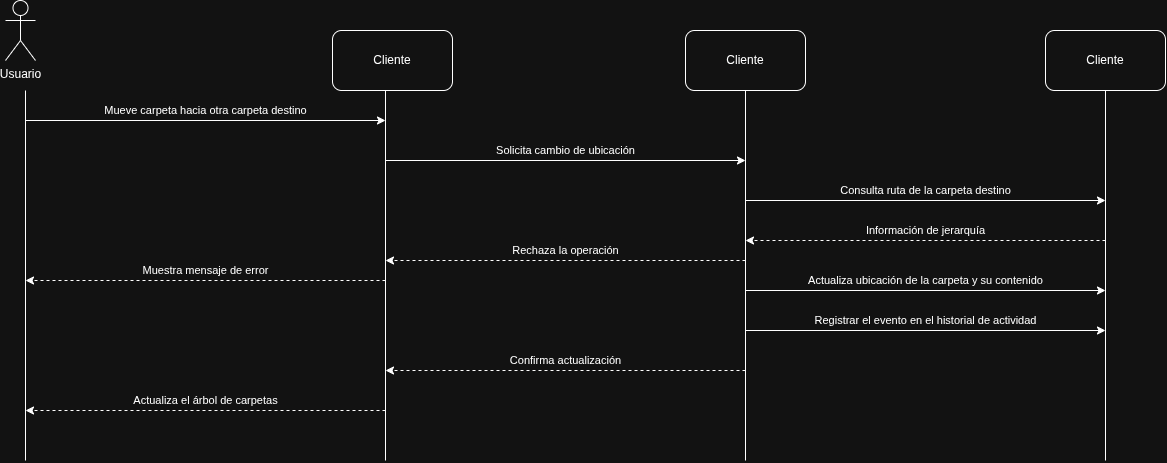

The diagram above was exported from draw.io. Its source (the exported page's mxGraphModel, read from the mxfile embedded in the PNG):
<mxGraphModel dx="1462" dy="777" grid="1" gridSize="10" guides="1" tooltips="1" connect="1" arrows="1" fold="1" page="1" pageScale="1" pageWidth="827" pageHeight="1169" math="0" shadow="0">
  <root>
    <mxCell id="0" />
    <mxCell id="1" parent="0" />
    <mxCell id="_B7cutND1twFvGAe9QtD-1" parent="1" style="shape=umlActor;verticalLabelPosition=bottom;verticalAlign=top;html=1;outlineConnect=0;" value="Usuario" vertex="1">
      <mxGeometry height="60" width="30" x="330" y="130" as="geometry" />
    </mxCell>
    <mxCell id="_B7cutND1twFvGAe9QtD-2" edge="1" parent="1" style="endArrow=none;html=1;rounded=0;" value="">
      <mxGeometry height="50" relative="1" width="50" as="geometry">
        <mxPoint x="350" y="590" as="sourcePoint" />
        <mxPoint x="350" y="220" as="targetPoint" />
      </mxGeometry>
    </mxCell>
    <mxCell id="_B7cutND1twFvGAe9QtD-3" edge="1" parent="1" style="endArrow=none;html=1;rounded=0;" value="">
      <mxGeometry height="50" relative="1" width="50" as="geometry">
        <mxPoint x="710" y="590" as="sourcePoint" />
        <mxPoint x="710" y="220" as="targetPoint" />
      </mxGeometry>
    </mxCell>
    <mxCell id="_B7cutND1twFvGAe9QtD-4" edge="1" parent="1" style="endArrow=classic;html=1;rounded=0;" value="Mueve carpeta hacia otra carpeta destino">
      <mxGeometry height="50" relative="1" width="50" y="10" as="geometry">
        <mxPoint as="offset" />
        <mxPoint x="350" y="250" as="sourcePoint" />
        <mxPoint x="710" y="250" as="targetPoint" />
      </mxGeometry>
    </mxCell>
    <mxCell id="_B7cutND1twFvGAe9QtD-5" parent="1" style="rounded=1;whiteSpace=wrap;html=1;roundedPerimeter=1;" value="Cliente" vertex="1">
      <mxGeometry height="60" width="120" x="657" y="160" as="geometry" />
    </mxCell>
    <mxCell id="_B7cutND1twFvGAe9QtD-6" edge="1" parent="1" style="endArrow=none;html=1;rounded=0;" value="">
      <mxGeometry height="50" relative="1" width="50" as="geometry">
        <mxPoint x="1070" y="590" as="sourcePoint" />
        <mxPoint x="1070" y="220" as="targetPoint" />
      </mxGeometry>
    </mxCell>
    <mxCell id="_B7cutND1twFvGAe9QtD-7" edge="1" parent="1" style="endArrow=classic;html=1;rounded=0;" value="Solicita cambio de ubicación">
      <mxGeometry height="50" relative="1" width="50" y="10" as="geometry">
        <mxPoint as="offset" />
        <mxPoint x="710" y="290" as="sourcePoint" />
        <mxPoint x="1070" y="290" as="targetPoint" />
      </mxGeometry>
    </mxCell>
    <mxCell id="_B7cutND1twFvGAe9QtD-8" parent="1" style="rounded=1;whiteSpace=wrap;html=1;roundedPerimeter=1;" value="Cliente" vertex="1">
      <mxGeometry height="60" width="120" x="1010" y="160" as="geometry" />
    </mxCell>
    <mxCell id="_B7cutND1twFvGAe9QtD-9" edge="1" parent="1" style="endArrow=none;html=1;rounded=0;" value="">
      <mxGeometry height="50" relative="1" width="50" as="geometry">
        <mxPoint x="1430" y="590" as="sourcePoint" />
        <mxPoint x="1430" y="220" as="targetPoint" />
      </mxGeometry>
    </mxCell>
    <mxCell id="_B7cutND1twFvGAe9QtD-10" edge="1" parent="1" style="endArrow=classic;html=1;rounded=0;" value="Consulta ruta de la carpeta destino">
      <mxGeometry height="50" relative="1" width="50" y="10" as="geometry">
        <mxPoint as="offset" />
        <mxPoint x="1070" y="330" as="sourcePoint" />
        <mxPoint x="1430" y="330" as="targetPoint" />
      </mxGeometry>
    </mxCell>
    <mxCell id="_B7cutND1twFvGAe9QtD-11" parent="1" style="rounded=1;whiteSpace=wrap;html=1;roundedPerimeter=1;" value="Cliente" vertex="1">
      <mxGeometry height="60" width="120" x="1370" y="160" as="geometry" />
    </mxCell>
    <mxCell id="_B7cutND1twFvGAe9QtD-12" edge="1" parent="1" style="endArrow=classic;html=1;rounded=0;dashed=1;" value="Información de jerarquía">
      <mxGeometry height="50" relative="1" width="50" y="-10" as="geometry">
        <mxPoint as="offset" />
        <mxPoint x="1430" y="370" as="sourcePoint" />
        <mxPoint x="1070" y="370" as="targetPoint" />
      </mxGeometry>
    </mxCell>
    <mxCell id="_B7cutND1twFvGAe9QtD-17" edge="1" parent="1" style="endArrow=classic;html=1;rounded=0;dashed=1;" value="Actualiza el árbol de carpetas">
      <mxGeometry height="50" relative="1" width="50" y="-10" as="geometry">
        <mxPoint as="offset" />
        <mxPoint x="710" y="540" as="sourcePoint" />
        <mxPoint x="350" y="540" as="targetPoint" />
      </mxGeometry>
    </mxCell>
    <mxCell id="_B7cutND1twFvGAe9QtD-19" edge="1" parent="1" style="endArrow=classic;html=1;rounded=0;dashed=1;" value="Confirma actualización">
      <mxGeometry height="50" relative="1" width="50" y="-10" as="geometry">
        <mxPoint as="offset" />
        <mxPoint x="1070" y="500" as="sourcePoint" />
        <mxPoint x="710" y="500" as="targetPoint" />
      </mxGeometry>
    </mxCell>
    <mxCell id="_B7cutND1twFvGAe9QtD-20" edge="1" parent="1" style="endArrow=classic;html=1;rounded=0;" value="Actualiza ubicación de la carpeta y su contenido">
      <mxGeometry height="50" relative="1" width="50" y="10" as="geometry">
        <mxPoint as="offset" />
        <mxPoint x="1070" y="420" as="sourcePoint" />
        <mxPoint x="1430" y="420" as="targetPoint" />
      </mxGeometry>
    </mxCell>
    <mxCell id="_B7cutND1twFvGAe9QtD-21" edge="1" parent="1" style="endArrow=classic;html=1;rounded=0;" value="Registrar el evento en el historial de actividad">
      <mxGeometry height="50" relative="1" width="50" y="10" as="geometry">
        <mxPoint as="offset" />
        <mxPoint x="1070" y="460" as="sourcePoint" />
        <mxPoint x="1430" y="460" as="targetPoint" />
      </mxGeometry>
    </mxCell>
    <mxCell id="_B7cutND1twFvGAe9QtD-22" edge="1" parent="1" style="endArrow=classic;html=1;rounded=0;dashed=1;" value="Rechaza la operación">
      <mxGeometry height="50" relative="1" width="50" y="-10" as="geometry">
        <mxPoint as="offset" />
        <mxPoint x="1070" y="390" as="sourcePoint" />
        <mxPoint x="710" y="390" as="targetPoint" />
      </mxGeometry>
    </mxCell>
    <mxCell id="_B7cutND1twFvGAe9QtD-23" edge="1" parent="1" style="endArrow=classic;html=1;rounded=0;dashed=1;" value="Muestra mensaje de error">
      <mxGeometry height="50" relative="1" width="50" y="-10" as="geometry">
        <mxPoint as="offset" />
        <mxPoint x="710" y="410" as="sourcePoint" />
        <mxPoint x="350" y="410" as="targetPoint" />
      </mxGeometry>
    </mxCell>
  </root>
</mxGraphModel>